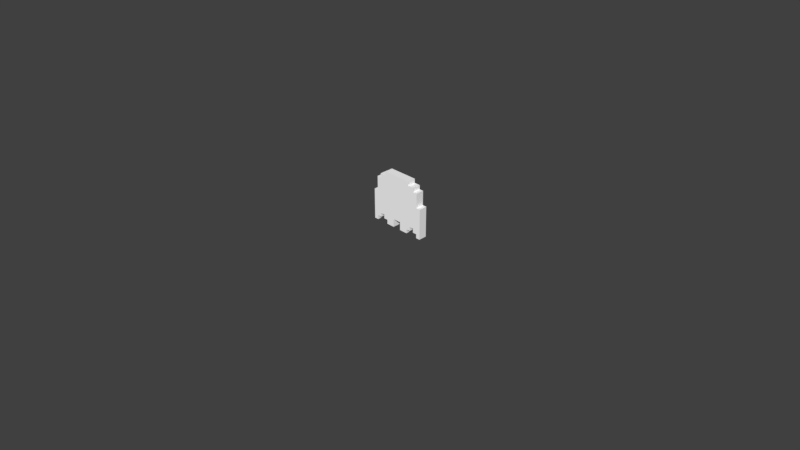 # Source: ghost_green.blend  (saved by Blender 2.79.0; exported with 4.5.12 LTS)
import bpy
from mathutils import Matrix  # noqa: F401  (used for matrix-valued properties, if any)

bpy.ops.wm.read_factory_settings(use_empty=True)
scene = bpy.context.scene
scene.name = 'Scene'

# ---- collections
col_collection_1 = bpy.data.collections.new('Collection 1'); scene.collection.children.link(col_collection_1)

# ---- materials (node trees are filled in below, after node groups)
mat_palette_002 = bpy.data.materials.new('palette.002')
mat_palette_002.alpha_threshold = 0.0
mat_palette_002.use_transparent_shadow = False
mat_palette_002.diffuse_color = (1.0, 1.0, 1.0, 1.0)
mat_palette_002.specular_color = (0.0, 0.0, 0.0)
mat_palette_002.roughness = 0.5
mat_palette_002.specular_intensity = 1.0

# ---- material node trees

# ---- world
world_world = bpy.data.worlds.new('World'); scene.world = world_world
world_world.color = (0.05088, 0.05088, 0.05088)
world_world.use_sun_shadow = False
world_world.sun_shadow_jitter_overblur = 0.0
world_world.cycles.sampling_method = 'MANUAL'

# ---- cameras
cam_camera = bpy.data.cameras.new('Camera')
cam_camera.clip_end = 100.0
cam_camera.lens = 35.0
cam_camera.sensor_width = 32.0
cam_camera.sensor_height = 18.0
cam_camera.ortho_scale = 7.314
cam_camera.dof.focus_distance = 0.0
cam_camera.dof.aperture_fstop = 128.0

# ---- meshes
me_ghost_green = bpy.data.meshes.new('ghost green')
me_ghost_green.from_pydata([(-0.35, 0.45, 0.05), (-0.35, 0.075, -0.05), (-0.35, 0.075, 0.05), (-0.35, 0.45, -0.05), (-0.3, 0.625, 0.05), (-0.3, 0.45, -0.05), (-0.3, 0.45, 0.05), (-0.3, 0.625, -0.05), (-0.25, 0.675, 0.05), (-0.25, 0.625, -0.05), (-0.25, 0.625, 0.05), (-0.25, 0.675, -0.05), (-0.2, 0.175, 0.05), (-0.2, 0.125, -0.05), (-0.2, 0.125, 0.05), (-0.2, 0.175, -0.05), (-0.175, 0.725, 0.05), (-0.175, 0.675, -0.05), (-0.175, 0.675, 0.05), (-0.175, 0.725, -0.05), (-0.15, 0.125, 0.05), (-0.15, 0.075, -0.05), (-0.15, 0.075, 0.05), (-0.15, 0.125, -0.05), (0.05, 0.175, 0.05), (0.05, 0.075, -0.05), (0.05, 0.075, 0.05), (0.05, 0.175, -0.05), (0.25, 0.175, 0.05), (0.25, 0.125, -0.05), (0.25, 0.125, 0.05), (0.25, 0.175, -0.05), (0.3, 0.125, 0.05), (0.3, 0.075, -0.05), (0.3, 0.075, 0.05), (0.3, 0.125, -0.05), (-0.3, 0.075, 0.05), (-0.3, 0.075, -0.05), (-0.3, 0.125, 0.05), (-0.3, 0.125, -0.05), (-0.25, 0.125, 0.05), (-0.25, 0.125, -0.05), (-0.25, 0.175, 0.05), (-0.25, 0.175, -0.05), (-0.05, 0.075, 0.05), (-0.05, 0.075, -0.05), (-0.05, 0.175, 0.05), (-0.05, 0.175, -0.05), (0.15, 0.075, 0.05), (0.15, 0.075, -0.05), (0.15, 0.125, 0.05), (0.15, 0.125, -0.05), (0.175, 0.675, 0.05), (0.175, 0.675, -0.05), (0.175, 0.725, 0.05), (0.175, 0.725, -0.05), (0.2, 0.125, 0.05), (0.2, 0.125, -0.05), (0.2, 0.175, 0.05), (0.2, 0.175, -0.05), (0.25, 0.625, 0.05), (0.25, 0.625, -0.05), (0.25, 0.675, 0.05), (0.25, 0.675, -0.05), (0.3, 0.45, 0.05), (0.3, 0.45, -0.05), (0.3, 0.625, 0.05), (0.3, 0.625, -0.05), (0.35, 0.075, 0.05), (0.35, 0.075, -0.05), (0.35, 0.45, 0.05), (0.35, 0.45, -0.05), (-0.3, 0.075, 0.05), (-0.35, 0.45, 0.05), (-0.35, 0.075, 0.05), (-0.3, 0.125, 0.05), (-0.3, 0.45, 0.05), (-0.25, 0.125, 0.05), (-0.3, 0.625, 0.05), (-0.25, 0.175, 0.05), (-0.25, 0.625, 0.05), (-0.225, 0.425, 0.05), (-0.25, 0.675, 0.05), (-0.225, 0.5, 0.05), (-0.225, 0.575, 0.05), (-0.2, 0.175, 0.05), (-0.2, 0.4, 0.05), (-0.2, 0.425, 0.05), (-0.2, 0.575, 0.05), (-0.2, 0.6, 0.05), (-0.175, 0.425, 0.05), (-0.175, 0.5, 0.05), (-0.175, 0.675, 0.05), (-0.15, 0.125, 0.05), (-0.2, 0.125, 0.05), (-0.1, 0.4, 0.05), (-0.15, 0.075, 0.05), (-0.1, 0.425, 0.05), (-0.1, 0.575, 0.05), (-0.1, 0.6, 0.05), (-0.175, 0.725, 0.05), (-0.075, 0.425, 0.05), (-0.075, 0.575, 0.05), (-0.05, 0.075, 0.05), (-0.05, 0.175, 0.05), (0.0, 0.425, 0.05), (0.0, 0.5, 0.05), (0.0, 0.575, 0.05), (0.025, 0.4, 0.05), (0.025, 0.425, 0.05), (0.025, 0.575, 0.05), (0.025, 0.6, 0.05), (0.05, 0.175, 0.05), (0.05, 0.425, 0.05), (0.05, 0.5, 0.05), (0.125, 0.4, 0.05), (0.05, 0.075, 0.05), (0.125, 0.425, 0.05), (0.125, 0.575, 0.05), (0.125, 0.6, 0.05), (0.15, 0.075, 0.05), (0.15, 0.125, 0.05), (0.15, 0.425, 0.05), (0.15, 0.575, 0.05), (0.175, 0.675, 0.05), (0.175, 0.725, 0.05), (0.2, 0.125, 0.05), (0.2, 0.175, 0.05), (0.25, 0.175, 0.05), (0.25, 0.625, 0.05), (0.25, 0.675, 0.05), (0.3, 0.125, 0.05), (0.25, 0.125, 0.05), (0.3, 0.45, 0.05), (0.3, 0.625, 0.05), (0.35, 0.075, 0.05), (0.3, 0.075, 0.05), (0.35, 0.45, 0.05), (-0.35, 0.075, -0.05), (-0.35, 0.45, -0.05), (-0.3, 0.075, -0.05), (-0.3, 0.125, -0.05), (-0.3, 0.45, -0.05), (-0.3, 0.625, -0.05), (-0.25, 0.125, -0.05), (-0.25, 0.175, -0.05), (-0.25, 0.625, -0.05), (-0.25, 0.675, -0.05), (-0.2, 0.175, -0.05), (-0.175, 0.675, -0.05), (-0.2, 0.125, -0.05), (-0.15, 0.125, -0.05), (-0.175, 0.725, -0.05), (-0.15, 0.075, -0.05), (-0.05, 0.075, -0.05), (-0.05, 0.175, -0.05), (0.05, 0.175, -0.05), (0.05, 0.075, -0.05), (0.15, 0.075, -0.05), (0.15, 0.125, -0.05), (0.175, 0.675, -0.05), (0.175, 0.725, -0.05), (0.2, 0.125, -0.05), (0.2, 0.175, -0.05), (0.25, 0.175, -0.05), (0.25, 0.625, -0.05), (0.25, 0.675, -0.05), (0.25, 0.125, -0.05), (0.3, 0.125, -0.05), (0.3, 0.45, -0.05), (0.3, 0.625, -0.05), (0.3, 0.075, -0.05), (0.35, 0.075, -0.05), (0.35, 0.45, -0.05), (-0.35, 0.075, -0.05), (-0.3, 0.075, 0.05), (-0.35, 0.075, 0.05), (-0.3, 0.075, -0.05), (-0.15, 0.075, -0.05), (-0.05, 0.075, 0.05), (-0.15, 0.075, 0.05), (-0.05, 0.075, -0.05), (0.05, 0.075, -0.05), (0.15, 0.075, 0.05), (0.05, 0.075, 0.05), (0.15, 0.075, -0.05), (0.3, 0.075, -0.05), (0.35, 0.075, 0.05), (0.3, 0.075, 0.05), (0.35, 0.075, -0.05), (-0.3, 0.125, -0.05), (-0.25, 0.125, 0.05), (-0.3, 0.125, 0.05), (-0.25, 0.125, -0.05), (-0.2, 0.125, -0.05), (-0.15, 0.125, 0.05), (-0.2, 0.125, 0.05), (-0.15, 0.125, -0.05), (0.15, 0.125, -0.05), (0.2, 0.125, 0.05), (0.15, 0.125, 0.05), (0.2, 0.125, -0.05), (0.25, 0.125, -0.05), (0.3, 0.125, 0.05), (0.25, 0.125, 0.05), (0.3, 0.125, -0.05), (-0.25, 0.175, -0.05), (-0.2, 0.175, 0.05), (-0.25, 0.175, 0.05), (-0.2, 0.175, -0.05), (-0.05, 0.175, -0.05), (0.05, 0.175, 0.05), (-0.05, 0.175, 0.05), (0.05, 0.175, -0.05), (0.2, 0.175, -0.05), (0.25, 0.175, 0.05), (0.2, 0.175, 0.05), (0.25, 0.175, -0.05), (-0.35, 0.45, 0.05), (-0.3, 0.45, 0.05), (-0.35, 0.45, -0.05), (-0.3, 0.45, -0.05), (0.3, 0.45, 0.05), (0.35, 0.45, 0.05), (0.3, 0.45, -0.05), (0.35, 0.45, -0.05), (-0.3, 0.625, 0.05), (-0.25, 0.625, 0.05), (-0.3, 0.625, -0.05), (-0.25, 0.625, -0.05), (0.25, 0.625, 0.05), (0.3, 0.625, 0.05), (0.25, 0.625, -0.05), (0.3, 0.625, -0.05), (-0.25, 0.675, 0.05), (-0.175, 0.675, 0.05), (-0.25, 0.675, -0.05), (-0.175, 0.675, -0.05), (0.175, 0.675, 0.05), (0.25, 0.675, 0.05), (0.175, 0.675, -0.05), (0.25, 0.675, -0.05), (-0.175, 0.725, 0.05), (0.175, 0.725, 0.05), (-0.175, 0.725, -0.05), (0.175, 0.725, -0.05)], [], [(0, 1, 2), (3, 1, 0), (4, 5, 6), (7, 5, 4), (8, 9, 10), (11, 9, 8), (12, 13, 14), (15, 13, 12), (16, 17, 18), (19, 17, 16), (20, 21, 22), (23, 21, 20), (24, 25, 26), (27, 25, 24), (28, 29, 30), (31, 29, 28), (32, 33, 34), (35, 33, 32), (36, 37, 38), (38, 37, 39), (40, 41, 42), (42, 41, 43), (44, 45, 46), (46, 45, 47), (48, 49, 50), (50, 49, 51), (52, 53, 54), (54, 53, 55), (56, 57, 58), (58, 57, 59), (60, 61, 62), (62, 61, 63), (64, 65, 66), (66, 65, 67), (68, 69, 70), (70, 69, 71), (72, 73, 74), (75, 73, 72), (76, 73, 75), (77, 78, 76), (77, 76, 75), (79, 78, 77), (80, 78, 79), (81, 82, 80), (81, 80, 79), (83, 82, 81), (84, 82, 83), (85, 81, 79), (86, 81, 85), (87, 83, 81), (87, 81, 86), (88, 82, 84), (88, 84, 83), (89, 82, 88), (90, 83, 87), (90, 87, 86), (91, 89, 88), (91, 83, 90), (91, 88, 83), (92, 82, 89), (93, 86, 85), (93, 85, 94), (95, 90, 86), (95, 93, 96), (95, 86, 93), (95, 91, 90), (97, 91, 95), (98, 89, 91), (98, 91, 97), (99, 100, 92), (99, 89, 98), (99, 92, 89), (101, 97, 95), (101, 98, 97), (102, 99, 98), (102, 98, 101), (103, 101, 95), (103, 95, 96), (103, 102, 101), (104, 102, 103), (105, 102, 104), (106, 102, 105), (107, 99, 102), (107, 102, 106), (108, 105, 104), (109, 106, 105), (109, 105, 108), (110, 99, 107), (110, 107, 106), (111, 100, 99), (111, 99, 110), (112, 108, 104), (113, 106, 109), (113, 109, 108), (114, 110, 106), (114, 106, 113), (114, 111, 110), (115, 113, 108), (115, 112, 116), (115, 114, 113), (115, 108, 112), (117, 114, 115), (118, 111, 114), (118, 114, 117), (119, 100, 111), (119, 111, 118), (120, 117, 115), (120, 115, 116), (121, 117, 120), (122, 118, 117), (122, 117, 121), (123, 119, 118), (123, 118, 122), (124, 100, 119), (124, 119, 123), (124, 123, 122), (124, 122, 121), (125, 100, 124), (126, 124, 121), (127, 124, 126), (128, 124, 127), (129, 124, 128), (130, 124, 129), (131, 128, 132), (131, 129, 128), (133, 129, 131), (134, 129, 133), (135, 131, 136), (135, 133, 131), (137, 133, 135), (138, 139, 140), (140, 139, 141), (141, 139, 142), (142, 143, 144), (141, 142, 144), (144, 143, 145), (145, 143, 146), (146, 147, 148), (145, 146, 148), (148, 147, 149), (150, 148, 149), (150, 149, 151), (149, 152, 151), (153, 151, 154), (151, 152, 155), (154, 151, 155), (155, 152, 156), (157, 156, 158), (158, 156, 159), (156, 152, 160), (159, 156, 160), (160, 152, 161), (159, 160, 162), (162, 160, 163), (163, 160, 164), (164, 160, 165), (165, 160, 166), (167, 164, 168), (164, 165, 168), (168, 165, 169), (169, 165, 170), (171, 168, 172), (168, 169, 172), (172, 169, 173), (174, 175, 176), (177, 175, 174), (178, 179, 180), (181, 179, 178), (182, 183, 184), (185, 183, 182), (186, 187, 188), (189, 187, 186), (190, 191, 192), (193, 191, 190), (194, 195, 196), (197, 195, 194), (198, 199, 200), (201, 199, 198), (202, 203, 204), (205, 203, 202), (206, 207, 208), (209, 207, 206), (210, 211, 212), (213, 211, 210), (214, 215, 216), (217, 215, 214), (218, 219, 220), (220, 219, 221), (222, 223, 224), (224, 223, 225), (226, 227, 228), (228, 227, 229), (230, 231, 232), (232, 231, 233), (234, 235, 236), (236, 235, 237), (238, 239, 240), (240, 239, 241), (242, 243, 244), (244, 243, 245)])
me_ghost_green.polygons.foreach_set('use_smooth', [True] * 200)
_uv = me_ghost_green.uv_layers.new(name='UVMap')
_uv.uv.foreach_set('vector', [0.7168, 0.5, 0.7168, 0.5, 0.7168, 0.5, 0.7168, 0.5, 0.7168, 0.5, 0.7168, 0.5, 0.7168, 0.5, 0.7168, 0.5, 0.7168, 0.5, 0.7168, 0.5, 0.7168, 0.5, 0.7168, 0.5, 0.7168, 0.5, 0.7168, 0.5, 0.7168, 0.5, 0.7168, 0.5, 0.7168, 0.5, 0.7168, 0.5, 0.7168, 0.5, 0.7168, 0.5, 0.7168, 0.5, 0.7168, 0.5, 0.7168, 0.5, 0.7168, 0.5, 0.7168, 0.5, 0.7168, 0.5, 0.7168, 0.5, 0.7168, 0.5, 0.7168, 0.5, 0.7168, 0.5, 0.7168, 0.5, 0.7168, 0.5, 0.7168, 0.5, 0.7168, 0.5, 0.7168, 0.5, 0.7168, 0.5, 0.7168, 0.5, 0.7168, 0.5, 0.7168, 0.5, 0.7168, 0.5, 0.7168, 0.5, 0.7168, 0.5, 0.7168, 0.5, 0.7168, 0.5, 0.7168, 0.5, 0.7168, 0.5, 0.7168, 0.5, 0.7168, 0.5, 0.7168, 0.5, 0.7168, 0.5, 0.7168, 0.5, 0.7168, 0.5, 0.7168, 0.5, 0.7168, 0.5, 0.7168, 0.5, 0.7168, 0.5, 0.7168, 0.5, 0.7168, 0.5, 0.7168, 0.5, 0.7168, 0.5, 0.7168, 0.5, 0.7168, 0.5, 0.7168, 0.5, 0.7168, 0.5, 0.7168, 0.5, 0.7168, 0.5, 0.7168, 0.5, 0.7168, 0.5, 0.7168, 0.5, 0.7168, 0.5, 0.7168, 0.5, 0.7168, 0.5, 0.7168, 0.5, 0.7168, 0.5, 0.7168, 0.5, 0.7168, 0.5, 0.7168, 0.5, 0.7168, 0.5, 0.7168, 0.5, 0.7168, 0.5, 0.7168, 0.5, 0.7168, 0.5, 0.7168, 0.5, 0.7168, 0.5, 0.7168, 0.5, 0.7168, 0.5, 0.7168, 0.5, 0.7168, 0.5, 0.7168, 0.5, 0.7168, 0.5, 0.7168, 0.5, 0.7168, 0.5, 0.7168, 0.5, 0.7168, 0.5, 0.7168, 0.5, 0.7168, 0.5, 0.7168, 0.5, 0.7168, 0.5, 0.7168, 0.5, 0.7168, 0.5, 0.7168, 0.5, 0.7168, 0.5, 0.7168, 0.5, 0.7168, 0.5, 0.7168, 0.5, 0.7168, 0.5, 0.7168, 0.5, 0.7168, 0.5, 0.7168, 0.5, 0.7168, 0.5, 0.7168, 0.5, 0.7168, 0.5, 0.7168, 0.5, 0.7168, 0.5, 0.7168, 0.5, 0.7168, 0.5, 0.7168, 0.5, 0.7168, 0.5, 0.7168, 0.5, 0.7168, 0.5, 0.7168, 0.5, 0.7168, 0.5, 0.7168, 0.5, 0.7168, 0.5, 0.7168, 0.5, 0.7168, 0.5, 0.7168, 0.5, 0.7168, 0.5, 0.7168, 0.5, 0.7168, 0.5, 0.7168, 0.5, 0.7168, 0.5, 0.7168, 0.5, 0.7168, 0.5, 0.7168, 0.5, 0.7168, 0.5, 0.7168, 0.5, 0.7168, 0.5, 0.7168, 0.5, 0.7168, 0.5, 0.7168, 0.5, 0.7168, 0.5, 0.7168, 0.5, 0.7168, 0.5, 0.7168, 0.5, 0.7168, 0.5, 0.7168, 0.5, 0.834, 0.5, 0.834, 0.5, 0.834, 0.5, 0.7168, 0.5, 0.7168, 0.5, 0.7168, 0.5, 0.7168, 0.5, 0.7168, 0.5, 0.7168, 0.5, 0.959, 0.5, 0.959, 0.5, 0.959, 0.5, 0.7168, 0.5, 0.7168, 0.5, 0.7168, 0.5, 0.834, 0.5, 0.834, 0.5, 0.834, 0.5, 0.959, 0.5, 0.959, 0.5, 0.959, 0.5, 0.959, 0.5, 0.959, 0.5, 0.959, 0.5, 0.834, 0.5, 0.834, 0.5, 0.834, 0.5, 0.959, 0.5, 0.959, 0.5, 0.959, 0.5, 0.7168, 0.5, 0.7168, 0.5, 0.7168, 0.5, 0.7168, 0.5, 0.7168, 0.5, 0.7168, 0.5, 0.7168, 0.5, 0.7168, 0.5, 0.7168, 0.5, 0.959, 0.5, 0.959, 0.5, 0.959, 0.5, 0.7168, 0.5, 0.7168, 0.5, 0.7168, 0.5, 0.7168, 0.5, 0.7168, 0.5, 0.7168, 0.5, 0.959, 0.5, 0.959, 0.5, 0.959, 0.5, 0.959, 0.5, 0.959, 0.5, 0.959, 0.5, 0.959, 0.5, 0.959, 0.5, 0.959, 0.5, 0.959, 0.5, 0.959, 0.5, 0.959, 0.5, 0.7168, 0.5, 0.7168, 0.5, 0.7168, 0.5, 0.959, 0.5, 0.959, 0.5, 0.959, 0.5, 0.7168, 0.5, 0.7168, 0.5, 0.7168, 0.5, 0.7168, 0.5, 0.7168, 0.5, 0.7168, 0.5, 0.959, 0.5, 0.959, 0.5, 0.959, 0.5, 0.7168, 0.5, 0.7168, 0.5, 0.7168, 0.5, 0.959, 0.5, 0.959, 0.5, 0.959, 0.5, 0.7168, 0.5, 0.7168, 0.5, 0.7168, 0.5, 0.7168, 0.5, 0.7168, 0.5, 0.7168, 0.5, 0.7168, 0.5, 0.7168, 0.5, 0.7168, 0.5, 0.7168, 0.5, 0.7168, 0.5, 0.7168, 0.5, 0.7168, 0.5, 0.7168, 0.5, 0.7168, 0.5, 0.7168, 0.5, 0.7168, 0.5, 0.7168, 0.5, 0.7168, 0.5, 0.7168, 0.5, 0.7168, 0.5, 0.7168, 0.5, 0.7168, 0.5, 0.7168, 0.5, 0.7168, 0.5, 0.7168, 0.5, 0.7168, 0.5, 0.834, 0.5, 0.834, 0.5, 0.834, 0.5, 0.7168, 0.5, 0.7168, 0.5, 0.7168, 0.5, 0.7168, 0.5, 0.7168, 0.5, 0.7168, 0.5, 0.959, 0.5, 0.959, 0.5, 0.959, 0.5, 0.7168, 0.5, 0.7168, 0.5, 0.7168, 0.5, 0.7168, 0.5, 0.7168, 0.5, 0.7168, 0.5, 0.7168, 0.5, 0.7168, 0.5, 0.7168, 0.5, 0.834, 0.5, 0.834, 0.5, 0.834, 0.5, 0.959, 0.5, 0.959, 0.5, 0.959, 0.5, 0.959, 0.5, 0.959, 0.5, 0.959, 0.5, 0.834, 0.5, 0.834, 0.5, 0.834, 0.5, 0.959, 0.5, 0.959, 0.5, 0.959, 0.5, 0.959, 0.5, 0.959, 0.5, 0.959, 0.5, 0.7168, 0.5, 0.7168, 0.5, 0.7168, 0.5, 0.959, 0.5, 0.959, 0.5, 0.959, 0.5, 0.7168, 0.5, 0.7168, 0.5, 0.7168, 0.5, 0.959, 0.5, 0.959, 0.5, 0.959, 0.5, 0.959, 0.5, 0.959, 0.5, 0.959, 0.5, 0.959, 0.5, 0.959, 0.5, 0.959, 0.5, 0.7168, 0.5, 0.7168, 0.5, 0.7168, 0.5, 0.959, 0.5, 0.959, 0.5, 0.959, 0.5, 0.7168, 0.5, 0.7168, 0.5, 0.7168, 0.5, 0.7168, 0.5, 0.7168, 0.5, 0.7168, 0.5, 0.7168, 0.5, 0.7168, 0.5, 0.7168, 0.5, 0.959, 0.5, 0.959, 0.5, 0.959, 0.5, 0.7168, 0.5, 0.7168, 0.5, 0.7168, 0.5, 0.7168, 0.5, 0.7168, 0.5, 0.7168, 0.5, 0.959, 0.5, 0.959, 0.5, 0.959, 0.5, 0.7168, 0.5, 0.7168, 0.5, 0.7168, 0.5, 0.7168, 0.5, 0.7168, 0.5, 0.7168, 0.5, 0.7168, 0.5, 0.7168, 0.5, 0.7168, 0.5, 0.7168, 0.5, 0.7168, 0.5, 0.7168, 0.5, 0.7168, 0.5, 0.7168, 0.5, 0.7168, 0.5, 0.7168, 0.5, 0.7168, 0.5, 0.7168, 0.5, 0.7168, 0.5, 0.7168, 0.5, 0.7168, 0.5, 0.7168, 0.5, 0.7168, 0.5, 0.7168, 0.5, 0.7168, 0.5, 0.7168, 0.5, 0.7168, 0.5, 0.7168, 0.5, 0.7168, 0.5, 0.7168, 0.5, 0.7168, 0.5, 0.7168, 0.5, 0.7168, 0.5, 0.7168, 0.5, 0.7168, 0.5, 0.7168, 0.5, 0.7168, 0.5, 0.7168, 0.5, 0.7168, 0.5, 0.7168, 0.5, 0.7168, 0.5, 0.7168, 0.5, 0.7168, 0.5, 0.7168, 0.5, 0.7168, 0.5, 0.7168, 0.5, 0.7168, 0.5, 0.7168, 0.5, 0.7168, 0.5, 0.7168, 0.5, 0.7168, 0.5, 0.7168, 0.5, 0.7168, 0.5, 0.7168, 0.5, 0.7168, 0.5, 0.7168, 0.5, 0.7168, 0.5, 0.7168, 0.5, 0.7168, 0.5, 0.7168, 0.5, 0.7168, 0.5, 0.7168, 0.5, 0.7168, 0.5, 0.7168, 0.5, 0.7168, 0.5, 0.7168, 0.5, 0.7168, 0.5, 0.7168, 0.5, 0.7168, 0.5, 0.7168, 0.5, 0.7168, 0.5, 0.7168, 0.5, 0.7168, 0.5, 0.7168, 0.5, 0.7168, 0.5, 0.7168, 0.5, 0.7168, 0.5, 0.7168, 0.5, 0.7168, 0.5, 0.7168, 0.5, 0.7168, 0.5, 0.7168, 0.5, 0.7168, 0.5, 0.7168, 0.5, 0.7168, 0.5, 0.7168, 0.5, 0.7168, 0.5, 0.7168, 0.5, 0.7168, 0.5, 0.7168, 0.5, 0.7168, 0.5, 0.7168, 0.5, 0.7168, 0.5, 0.7168, 0.5, 0.7168, 0.5, 0.7168, 0.5, 0.7168, 0.5, 0.7168, 0.5, 0.7168, 0.5, 0.7168, 0.5, 0.7168, 0.5, 0.7168, 0.5, 0.7168, 0.5, 0.7168, 0.5, 0.7168, 0.5, 0.7168, 0.5, 0.7168, 0.5, 0.7168, 0.5, 0.7168, 0.5, 0.7168, 0.5, 0.7168, 0.5, 0.7168, 0.5, 0.7168, 0.5, 0.7168, 0.5, 0.7168, 0.5, 0.7168, 0.5, 0.7168, 0.5, 0.7168, 0.5, 0.7168, 0.5, 0.7168, 0.5, 0.7168, 0.5, 0.7168, 0.5, 0.7168, 0.5, 0.7168, 0.5, 0.7168, 0.5, 0.7168, 0.5, 0.7168, 0.5, 0.7168, 0.5, 0.7168, 0.5, 0.7168, 0.5, 0.7168, 0.5, 0.7168, 0.5, 0.7168, 0.5, 0.7168, 0.5, 0.7168, 0.5, 0.7168, 0.5, 0.7168, 0.5, 0.7168, 0.5, 0.7168, 0.5, 0.7168, 0.5, 0.7168, 0.5, 0.7168, 0.5, 0.7168, 0.5, 0.7168, 0.5, 0.7168, 0.5, 0.7168, 0.5, 0.7168, 0.5, 0.7168, 0.5, 0.7168, 0.5, 0.7168, 0.5, 0.7168, 0.5, 0.7168, 0.5, 0.7168, 0.5, 0.7168, 0.5, 0.7168, 0.5, 0.7168, 0.5, 0.7168, 0.5, 0.7168, 0.5, 0.7168, 0.5, 0.7168, 0.5, 0.7168, 0.5, 0.7168, 0.5, 0.7168, 0.5, 0.7168, 0.5, 0.7168, 0.5, 0.7168, 0.5, 0.7168, 0.5, 0.7168, 0.5, 0.7168, 0.5, 0.7168, 0.5, 0.7168, 0.5, 0.7168, 0.5, 0.7168, 0.5, 0.7168, 0.5, 0.7168, 0.5, 0.7168, 0.5, 0.7168, 0.5, 0.7168, 0.5, 0.7168, 0.5, 0.7168, 0.5, 0.7168, 0.5, 0.7168, 0.5, 0.7168, 0.5, 0.7168, 0.5, 0.7168, 0.5, 0.7168, 0.5, 0.7168, 0.5, 0.7168, 0.5, 0.7168, 0.5, 0.7168, 0.5, 0.7168, 0.5, 0.7168, 0.5, 0.7168, 0.5, 0.7168, 0.5, 0.7168, 0.5, 0.7168, 0.5, 0.7168, 0.5, 0.7168, 0.5, 0.7168, 0.5, 0.7168, 0.5, 0.7168, 0.5, 0.7168, 0.5, 0.7168, 0.5, 0.7168, 0.5, 0.7168, 0.5, 0.7168, 0.5, 0.7168, 0.5, 0.7168, 0.5, 0.7168, 0.5, 0.7168, 0.5, 0.7168, 0.5, 0.7168, 0.5, 0.7168, 0.5, 0.7168, 0.5, 0.7168, 0.5, 0.7168, 0.5, 0.7168, 0.5, 0.7168, 0.5, 0.7168, 0.5, 0.7168, 0.5, 0.7168, 0.5, 0.7168, 0.5, 0.7168, 0.5, 0.7168, 0.5, 0.7168, 0.5, 0.7168, 0.5, 0.7168, 0.5, 0.7168, 0.5, 0.7168, 0.5, 0.7168, 0.5, 0.7168, 0.5, 0.7168, 0.5, 0.7168, 0.5, 0.7168, 0.5, 0.7168, 0.5, 0.7168, 0.5, 0.7168, 0.5, 0.7168, 0.5, 0.7168, 0.5, 0.7168, 0.5, 0.7168, 0.5, 0.7168, 0.5, 0.7168, 0.5, 0.7168, 0.5, 0.7168, 0.5, 0.7168, 0.5, 0.7168, 0.5, 0.7168, 0.5, 0.7168, 0.5, 0.7168, 0.5, 0.7168, 0.5, 0.7168, 0.5, 0.7168, 0.5, 0.7168, 0.5, 0.7168, 0.5, 0.7168, 0.5, 0.7168, 0.5, 0.7168, 0.5, 0.7168, 0.5, 0.7168, 0.5, 0.7168, 0.5])
me_ghost_green.materials.append(mat_palette_002)
me_ghost_green.use_remesh_preserve_volume = False
me_ghost_green.use_remesh_preserve_attributes = False
me_ghost_green.use_mirror_vertex_groups = False
me_ghost_green.update()
me_ghost_green.normals_split_custom_set([tuple(v) for v in zip(*[iter([-1.0, 0.0, 0.0, -1.0, 0.0, 0.0, -1.0, 0.0, 0.0, -1.0, 0.0, 0.0, -1.0, 0.0, 0.0, -1.0, 0.0, 0.0, -1.0, 0.0, 0.0, -1.0, 0.0, 0.0, -1.0, 0.0, 0.0, -1.0, 0.0, 0.0, -1.0, 0.0, 0.0, -1.0, 0.0, 0.0, -1.0, 0.0, 0.0, -1.0, 0.0, 0.0, -1.0, 0.0, 0.0, -1.0, 0.0, 0.0, -1.0, 0.0, 0.0, -1.0, 0.0, 0.0, -1.0, 0.0, 0.0, -1.0, 0.0, 0.0, -1.0, 0.0, 0.0, -1.0, 0.0, 0.0, -1.0, 0.0, 0.0, -1.0, 0.0, 0.0, -1.0, 0.0, 0.0, -1.0, 0.0, 0.0, -1.0, 0.0, 0.0, -1.0, 0.0, 0.0, -1.0, 0.0, 0.0, -1.0, 0.0, 0.0, -1.0, 0.0, 0.0, -1.0, 0.0, 0.0, -1.0, 0.0, 0.0, -1.0, 0.0, 0.0, -1.0, 0.0, 0.0, -1.0, 0.0, 0.0, -1.0, 0.0, 0.0, -1.0, 0.0, 0.0, -1.0, 0.0, 0.0, -1.0, 0.0, 0.0, -1.0, 0.0, 0.0, -1.0, 0.0, 0.0, -1.0, 0.0, 0.0, -1.0, 0.0, 0.0, -1.0, 0.0, 0.0, -1.0, 0.0, 0.0, -1.0, 0.0, 0.0, -1.0, 0.0, 0.0, -1.0, 0.0, 0.0, -1.0, 0.0, 0.0, -1.0, 0.0, 0.0, -1.0, 0.0, 0.0, -1.0, 0.0, 0.0, -1.0, 0.0, 0.0, 1.0, 0.0, 0.0, 1.0, 0.0, 0.0, 1.0, 0.0, 0.0, 1.0, 0.0, 0.0, 1.0, 0.0, 0.0, 1.0, 0.0, 0.0, 1.0, 0.0, 0.0, 1.0, 0.0, 0.0, 1.0, 0.0, 0.0, 1.0, 0.0, 0.0, 1.0, 0.0, 0.0, 1.0, 0.0, 0.0, 1.0, 0.0, 0.0, 1.0, 0.0, 0.0, 1.0, 0.0, 0.0, 1.0, 0.0, 0.0, 1.0, 0.0, 0.0, 1.0, 0.0, 0.0, 1.0, 0.0, 0.0, 1.0, 0.0, 0.0, 1.0, 0.0, 0.0, 1.0, 0.0, 0.0, 1.0, 0.0, 0.0, 1.0, 0.0, 0.0, 1.0, 0.0, 0.0, 1.0, 0.0, 0.0, 1.0, 0.0, 0.0, 1.0, 0.0, 0.0, 1.0, 0.0, 0.0, 1.0, 0.0, 0.0, 1.0, 0.0, 0.0, 1.0, 0.0, 0.0, 1.0, 0.0, 0.0, 1.0, 0.0, 0.0, 1.0, 0.0, 0.0, 1.0, 0.0, 0.0, 1.0, 0.0, 0.0, 1.0, 0.0, 0.0, 1.0, 0.0, 0.0, 1.0, 0.0, 0.0, 1.0, 0.0, 0.0, 1.0, 0.0, 0.0, 1.0, 0.0, 0.0, 1.0, 0.0, 0.0, 1.0, 0.0, 0.0, 1.0, 0.0, 0.0, 1.0, 0.0, 0.0, 1.0, 0.0, 0.0, 1.0, 0.0, 0.0, 1.0, 0.0, 0.0, 1.0, 0.0, 0.0, 1.0, 0.0, 0.0, 1.0, 0.0, 0.0, 1.0, 0.0, 0.0, 1.257e-07, 0.0, 1.0, 1.906e-08, 0.0, 1.0, 0.0, 0.0, 1.0, 9.452e-07, 0.0, 1.0, 1.906e-08, 0.0, 1.0, 1.257e-07, 0.0, 1.0, 1.35e-07, 0.0, 1.0, 1.906e-08, 0.0, 1.0, 9.452e-07, 0.0, 1.0, -8.735e-08, 0.0, 1.0, 3.077e-09, 0.0, 1.0, 1.35e-07, 0.0, 1.0, -8.735e-08, 0.0, 1.0, 1.35e-07, 0.0, 1.0, 9.452e-07, 0.0, 1.0, -9.514e-07, 0.0, 1.0, 3.077e-09, 0.0, 1.0, -8.735e-08, 0.0, 1.0, 2.473e-07, 0.0, 1.0, 3.077e-09, 0.0, 1.0, -9.514e-07, 0.0, 1.0, 1.552e-07, 0.0, 1.0, 8.261e-08, 0.0, 1.0, 2.473e-07, 0.0, 1.0, 1.552e-07, 0.0, 1.0, 2.473e-07, 0.0, 1.0, -9.514e-07, 0.0, 1.0, 0.0, 0.0, 1.0, 8.261e-08, 0.0, 1.0, 1.552e-07, 0.0, 1.0, 0.0, 0.0, 1.0, 8.261e-08, 0.0, 1.0, 0.0, 0.0, 1.0, 0.0, 0.0, 1.0, 1.552e-07, 0.0, 1.0, -9.514e-07, 0.0, 1.0, 0.0, 0.0, 1.0, 1.552e-07, 0.0, 1.0, 0.0, 0.0, 1.0, 0.0, 0.0, 1.0, 0.0, 0.0, 1.0, 1.552e-07, 0.0, 1.0, 0.0, 0.0, 1.0, 1.552e-07, 0.0, 1.0, 0.0, 0.0, 1.0, -2.794e-07, 0.0, 1.0, 8.261e-08, 0.0, 1.0, 0.0, 0.0, 1.0, -2.794e-07, 0.0, 1.0, 0.0, 0.0, 1.0, 0.0, 0.0, 1.0, 2.738e-07, 0.0, 1.0, 8.261e-08, 0.0, 1.0, -2.794e-07, 0.0, 1.0, -2.494e-08, 0.0, 1.0, 0.0, 0.0, 1.0, 0.0, 0.0, 1.0, -2.494e-08, 0.0, 1.0, 0.0, 0.0, 1.0, 0.0, 0.0, 1.0, -1.758e-08, 0.0, 1.0, 2.738e-07, 0.0, 1.0, -2.794e-07, 0.0, 1.0, -1.758e-08, 0.0, 1.0, 0.0, 0.0, 1.0, -2.494e-08, 0.0, 1.0, -1.758e-08, 0.0, 1.0, -2.794e-07, 0.0, 1.0, 0.0, 0.0, 1.0, 0.0, 0.0, 1.0, 8.261e-08, 0.0, 1.0, 2.738e-07, 0.0, 1.0, -2.341e-07, 0.0, 1.0, 0.0, 0.0, 1.0, 0.0, 0.0, 1.0, -2.341e-07, 0.0, 1.0, 0.0, 0.0, 1.0, 0.0, 0.0, 1.0, -3.572e-08, 0.0, 1.0, -2.494e-08, 0.0, 1.0, 0.0, 0.0, 1.0, -3.572e-08, 0.0, 1.0, -2.341e-07, 0.0, 1.0, -3.619e-08, 0.0, 1.0, -3.572e-08, 0.0, 1.0, 0.0, 0.0, 1.0, -2.341e-07, 0.0, 1.0, -3.572e-08, 0.0, 1.0, -1.758e-08, 0.0, 1.0, -2.494e-08, 0.0, 1.0, 0.0, 0.0, 1.0, -1.758e-08, 0.0, 1.0, -3.572e-08, 0.0, 1.0, 0.0, 0.0, 1.0, 2.738e-07, 0.0, 1.0, -1.758e-08, 0.0, 1.0, 0.0, 0.0, 1.0, -1.758e-08, 0.0, 1.0, 0.0, 0.0, 1.0, 0.0, 0.0, 1.0, 0.0, 0.0, 1.0, 0.0, 0.0, 1.0, 0.0, 0.0, 1.0, 2.738e-07, 0.0, 1.0, 0.0, 0.0, 1.0, 0.0, 0.0, 1.0, 0.0, 0.0, 1.0, 2.738e-07, 0.0, 1.0, -1.016e-08, 0.0, 1.0, 0.0, 0.0, 1.0, -3.572e-08, 0.0, 1.0, -1.016e-08, 0.0, 1.0, 0.0, 0.0, 1.0, 0.0, 0.0, 1.0, 9.062e-09, 0.0, 1.0, 0.0, 0.0, 1.0, 0.0, 0.0, 1.0, 9.062e-09, 0.0, 1.0, 0.0, 0.0, 1.0, -1.016e-08, 0.0, 1.0, -3.857e-09, 0.0, 1.0, -1.016e-08, 0.0, 1.0, -3.572e-08, 0.0, 1.0, -3.857e-09, 0.0, 1.0, -3.572e-08, 0.0, 1.0, -3.619e-08, 0.0, 1.0, -3.857e-09, 0.0, 1.0, 9.062e-09, 0.0, 1.0, -1.016e-08, 0.0, 1.0, 7.823e-09, 0.0, 1.0, 9.062e-09, 0.0, 1.0, -3.857e-09, 0.0, 1.0, 5.603e-08, 0.0, 1.0, 9.062e-09, 0.0, 1.0, 7.823e-09, 0.0, 1.0, 0.0, 0.0, 1.0, 9.062e-09, 0.0, 1.0, 5.603e-08, 0.0, 1.0, 0.0, 0.0, 1.0, 0.0, 0.0, 1.0, 9.062e-09, 0.0, 1.0, 0.0, 0.0, 1.0, 9.062e-09, 0.0, 1.0, 0.0, 0.0, 1.0, 0.0, 0.0, 1.0, 5.603e-08, 0.0, 1.0, 7.823e-09, 0.0, 1.0, 0.0, 0.0, 1.0, 0.0, 0.0, 1.0, 5.603e-08, 0.0, 1.0, 0.0, 0.0, 1.0, 5.603e-08, 0.0, 1.0, 0.0, 0.0, 1.0, -3.344e-07, 0.0, 1.0, 0.0, 0.0, 1.0, 0.0, 0.0, 1.0, -3.344e-07, 0.0, 1.0, 0.0, 0.0, 1.0, 0.0, 0.0, 1.0, -2.904e-08, 0.0, 1.0, 0.0, 0.0, 1.0, 0.0, 0.0, 1.0, -2.904e-08, 0.0, 1.0, 0.0, 0.0, 1.0, -3.344e-07, 0.0, 1.0, -7.431e-08, 0.0, 1.0, 0.0, 0.0, 1.0, 7.823e-09, 0.0, 1.0, -2.494e-08, 0.0, 1.0, 0.0, 0.0, 1.0, 0.0, 0.0, 1.0, -2.494e-08, 0.0, 1.0, 0.0, 0.0, 1.0, 0.0, 0.0, 1.0, -1.758e-08, 0.0, 1.0, -3.344e-07, 0.0, 1.0, 0.0, 0.0, 1.0, -1.758e-08, 0.0, 1.0, 0.0, 0.0, 1.0, -2.494e-08, 0.0, 1.0, -1.758e-08, 0.0, 1.0, -2.904e-08, 0.0, 1.0, -3.344e-07, 0.0, 1.0, -5.55e-07, 0.0, 1.0, -2.494e-08, 0.0, 1.0, 0.0, 0.0, 1.0, -5.55e-07, 0.0, 1.0, -7.431e-08, 0.0, 1.0, -1.793e-08, 0.0, 1.0, -5.55e-07, 0.0, 1.0, -1.758e-08, 0.0, 1.0, -2.494e-08, 0.0, 1.0, -5.55e-07, 0.0, 1.0, 0.0, 0.0, 1.0, -7.431e-08, 0.0, 1.0, -1.268e-08, 0.0, 1.0, -1.758e-08, 0.0, 1.0, -5.55e-07, 0.0, 1.0, 0.0, 0.0, 1.0, -2.904e-08, 0.0, 1.0, -1.758e-08, 0.0, 1.0, 0.0, 0.0, 1.0, -1.758e-08, 0.0, 1.0, -1.268e-08, 0.0, 1.0, -4.193e-08, 0.0, 1.0, 0.0, 0.0, 1.0, -2.904e-08, 0.0, 1.0, -4.193e-08, 0.0, 1.0, -2.904e-08, 0.0, 1.0, 0.0, 0.0, 1.0, -3.883e-09, 0.0, 1.0, -1.268e-08, 0.0, 1.0, -5.55e-07, 0.0, 1.0, -3.883e-09, 0.0, 1.0, -5.55e-07, 0.0, 1.0, -1.793e-08, 0.0, 1.0, 0.0, 0.0, 1.0, -1.268e-08, 0.0, 1.0, -3.883e-09, 0.0, 1.0, 3.939e-09, 0.0, 1.0, 0.0, 0.0, 1.0, -1.268e-08, 0.0, 1.0, 3.939e-09, 0.0, 1.0, -1.268e-08, 0.0, 1.0, 0.0, 0.0, 1.0, 9.006e-08, 0.0, 1.0, -4.193e-08, 0.0, 1.0, 0.0, 0.0, 1.0, 9.006e-08, 0.0, 1.0, 0.0, 0.0, 1.0, 3.939e-09, 0.0, 1.0, -2.272e-08, 0.0, 1.0, 0.0, 0.0, 1.0, -4.193e-08, 0.0, 1.0, -2.272e-08, 0.0, 1.0, -4.193e-08, 0.0, 1.0, 9.006e-08, 0.0, 1.0, -2.272e-08, 0.0, 1.0, 9.006e-08, 0.0, 1.0, 3.939e-09, 0.0, 1.0, -2.272e-08, 0.0, 1.0, 3.939e-09, 0.0, 1.0, 0.0, 0.0, 1.0, 0.0, 0.0, 1.0, 0.0, 0.0, 1.0, -2.272e-08, 0.0, 1.0, 0.0, 0.0, 1.0, -2.272e-08, 0.0, 1.0, 0.0, 0.0, 1.0, 0.0, 0.0, 1.0, -2.272e-08, 0.0, 1.0, 0.0, 0.0, 1.0, 7.93e-08, 0.0, 1.0, -2.272e-08, 0.0, 1.0, 0.0, 0.0, 1.0, -5.575e-08, 0.0, 1.0, -2.272e-08, 0.0, 1.0, 7.93e-08, 0.0, 1.0, 0.0, 0.0, 1.0, -2.272e-08, 0.0, 1.0, -5.575e-08, 0.0, 1.0, -9.537e-08, 0.0, 1.0, 7.93e-08, 0.0, 1.0, 0.0, 0.0, 1.0, -9.537e-08, 0.0, 1.0, -5.575e-08, 0.0, 1.0, 7.93e-08, 0.0, 1.0, -1.457e-07, 0.0, 1.0, -5.575e-08, 0.0, 1.0, -9.537e-08, 0.0, 1.0, 0.0, 0.0, 1.0, -5.575e-08, 0.0, 1.0, -1.457e-07, 0.0, 1.0, -9.528e-08, 0.0, 1.0, -9.537e-08, 0.0, 1.0, 0.0, 0.0, 1.0, -9.528e-08, 0.0, 1.0, -1.457e-07, 0.0, 1.0, -9.537e-08, 0.0, 1.0, 0.0, 0.0, 1.0, -1.457e-07, 0.0, 1.0, -9.528e-08, 0.0, 1.0, 0.0, 0.0, -1.0, 1.906e-08, 0.0, -1.0, 1.257e-07, 0.0, -1.0, 1.257e-07, 0.0, -1.0, 1.906e-08, 0.0, -1.0, 9.452e-07, 0.0, -1.0, 9.452e-07, 0.0, -1.0, 1.906e-08, 0.0, -1.0, 2.7e-07, 0.0, -1.0, 2.7e-07, 0.0, -1.0, 1.658e-08, 0.0, -1.0, -8.017e-08, 0.0, -1.0, 9.452e-07, 0.0, -1.0, 2.7e-07, 0.0, -1.0, -8.017e-08, 0.0, -1.0, -8.017e-08, 0.0, -1.0, 1.658e-08, 0.0, -1.0, -9.584e-07, 0.0, -1.0, -9.584e-07, 0.0, -1.0, 1.658e-08, 0.0, -1.0, 9.584e-07, 0.0, -1.0, 9.584e-07, 0.0, -1.0, 9.452e-08, 0.0, -1.0, 3.474e-09, 0.0, -1.0, -9.584e-07, 0.0, -1.0, 9.584e-07, 0.0, -1.0, 3.474e-09, 0.0, -1.0, 3.474e-09, 0.0, -1.0, 9.452e-08, 0.0, -1.0, 0.0, 0.0, -1.0, 0.0, 0.0, -1.0, 3.474e-09, 0.0, -1.0, 0.0, 0.0, -1.0, 0.0, 0.0, -1.0, 0.0, 0.0, -1.0, 1.483e-08, 0.0, -1.0, 0.0, 0.0, -1.0, -1.471e-09, 0.0, -1.0, 1.483e-08, 0.0, -1.0, 0.0, 0.0, -1.0, 1.483e-08, 0.0, -1.0, 0.0, 0.0, -1.0, 1.483e-08, 0.0, -1.0, -1.471e-09, 0.0, -1.0, 2.337e-08, 0.0, -1.0, 0.0, 0.0, -1.0, 1.483e-08, 0.0, -1.0, 2.337e-08, 0.0, -1.0, 2.337e-08, 0.0, -1.0, -1.471e-09, 0.0, -1.0, -1.726e-09, 0.0, -1.0, 0.0, 0.0, -1.0, -1.726e-09, 0.0, -1.0, 0.0, 0.0, -1.0, 0.0, 0.0, -1.0, -1.726e-09, 0.0, -1.0, 0.0, 0.0, -1.0, -1.726e-09, 0.0, -1.0, -1.471e-09, 0.0, -1.0, -1.621e-08, 0.0, -1.0, 0.0, 0.0, -1.0, -1.726e-09, 0.0, -1.0, -1.621e-08, 0.0, -1.0, -1.621e-08, 0.0, -1.0, -1.471e-09, 0.0, -1.0, 0.0, 0.0, -1.0, 0.0, 0.0, -1.0, -1.621e-08, 0.0, -1.0, 0.0, 0.0, -1.0, 0.0, 0.0, -1.0, -1.621e-08, 0.0, -1.0, 0.0, 0.0, -1.0, 0.0, 0.0, -1.0, -1.621e-08, 0.0, -1.0, 8.06e-08, 0.0, -1.0, 8.06e-08, 0.0, -1.0, -1.621e-08, 0.0, -1.0, -3.245e-08, 0.0, -1.0, -3.245e-08, 0.0, -1.0, -1.621e-08, 0.0, -1.0, 0.0, 0.0, -1.0, 0.0, 0.0, -1.0, 8.06e-08, 0.0, -1.0, -9.295e-08, 0.0, -1.0, 8.06e-08, 0.0, -1.0, -3.245e-08, 0.0, -1.0, -9.295e-08, 0.0, -1.0, -9.295e-08, 0.0, -1.0, -3.245e-08, 0.0, -1.0, -7.609e-08, 0.0, -1.0, -7.609e-08, 0.0, -1.0, -3.245e-08, 0.0, -1.0, 0.0, 0.0, -1.0, 0.0, 0.0, -1.0, -9.295e-08, 0.0, -1.0, -9.528e-08, 0.0, -1.0, -9.295e-08, 0.0, -1.0, -7.609e-08, 0.0, -1.0, -9.528e-08, 0.0, -1.0, -9.528e-08, 0.0, -1.0, -7.609e-08, 0.0, -1.0, 0.0, 0.0, -1.0, 0.0, -1.0, 0.0, 0.0, -1.0, 0.0, 0.0, -1.0, 0.0, 0.0, -1.0, 0.0, 0.0, -1.0, 0.0, 0.0, -1.0, 0.0, 0.0, -1.0, 0.0, 0.0, -1.0, 0.0, 0.0, -1.0, 0.0, 0.0, -1.0, 0.0, 0.0, -1.0, 0.0, 0.0, -1.0, 0.0, 0.0, -1.0, 0.0, 0.0, -1.0, 0.0, 0.0, -1.0, 0.0, 0.0, -1.0, 0.0, 0.0, -1.0, 0.0, 0.0, -1.0, 0.0, 0.0, -1.0, 0.0, 0.0, -1.0, 0.0, 0.0, -1.0, 0.0, 0.0, -1.0, 0.0, 0.0, -1.0, 0.0, 0.0, -1.0, 0.0, 0.0, -1.0, 0.0, 0.0, -1.0, 0.0, 0.0, -1.0, 0.0, 0.0, -1.0, 0.0, 0.0, -1.0, 0.0, 0.0, -1.0, 0.0, 0.0, -1.0, 0.0, 0.0, -1.0, 0.0, 0.0, -1.0, 0.0, 0.0, -1.0, 0.0, 0.0, -1.0, 0.0, 0.0, -1.0, 0.0, 0.0, -1.0, 0.0, 0.0, -1.0, 0.0, 0.0, -1.0, 0.0, 0.0, -1.0, 0.0, 0.0, -1.0, 0.0, 0.0, -1.0, 0.0, 0.0, -1.0, 0.0, 0.0, -1.0, 0.0, 0.0, -1.0, 0.0, 0.0, -1.0, 0.0, 0.0, -1.0, 0.0, 0.0, -1.0, 0.0, 0.0, -1.0, 0.0, 0.0, -1.0, 0.0, 0.0, -1.0, 0.0, 0.0, -1.0, 0.0, 0.0, -1.0, 0.0, 0.0, -1.0, 0.0, 0.0, -1.0, 0.0, 0.0, -1.0, 0.0, 0.0, -1.0, 0.0, 0.0, -1.0, 0.0, 0.0, -1.0, 0.0, 0.0, -1.0, 0.0, 0.0, -1.0, 0.0, 0.0, -1.0, 0.0, 0.0, -1.0, 0.0, 0.0, -1.0, 0.0, 0.0, -1.0, 0.0, 0.0, -1.0, 0.0, 0.0, 1.0, 0.0, 0.0, 1.0, 0.0, 0.0, 1.0, 0.0, 0.0, 1.0, 0.0, 0.0, 1.0, 0.0, 0.0, 1.0, 0.0, 0.0, 1.0, 0.0, 0.0, 1.0, 0.0, 0.0, 1.0, 0.0, 0.0, 1.0, 0.0, 0.0, 1.0, 0.0, 0.0, 1.0, 0.0, 0.0, 1.0, 0.0, 0.0, 1.0, 0.0, 0.0, 1.0, 0.0, 0.0, 1.0, 0.0, 0.0, 1.0, 0.0, 0.0, 1.0, 0.0, 0.0, 1.0, 0.0, 0.0, 1.0, 0.0, 0.0, 1.0, 0.0, 0.0, 1.0, 0.0, 0.0, 1.0, 0.0, 0.0, 1.0, 0.0, 0.0, 1.0, 0.0, 0.0, 1.0, 0.0, 0.0, 1.0, 0.0, 0.0, 1.0, 0.0, 0.0, 1.0, 0.0, 0.0, 1.0, 0.0, 0.0, 1.0, 0.0, 0.0, 1.0, 0.0, 0.0, 1.0, 0.0, 0.0, 1.0, 0.0, 0.0, 1.0, 0.0, 0.0, 1.0, 0.0, 0.0, 1.0, 0.0, 0.0, 1.0, 0.0, 0.0, 1.0, 0.0, 0.0, 1.0, 0.0, 0.0, 1.0, 0.0, 0.0, 1.0, 0.0])] * 3)])

# ---- objects
ob_ghost_green = bpy.data.objects.new('ghost green', me_ghost_green)
ob_camera = bpy.data.objects.new('Camera', cam_camera)

# ---- transforms, parenting, visibility, modifiers, constraints
ob_ghost_green.location = (0.0, 0.0, 0.0)
ob_ghost_green.rotation_euler = (1.571, -0.0, 0.0)
ob_ghost_green.lineart.crease_threshold = 0.0
ob_camera.location = (6.0, -6.0, 5.0)
ob_camera.rotation_euler = (1.047, 0.0, 0.7854)
ob_camera.lock_rotations_4d = False
ob_camera.empty_display_type = 'ARROWS'
ob_camera.color = (0.0, 0.0, 0.0, 0.0)
ob_camera.display_type = 'WIRE'
ob_camera.lineart.crease_threshold = 0.0

# ---- collection membership
col_collection_1.objects.link(ob_ghost_green)
col_collection_1.objects.link(ob_camera)

# ---- scene / render settings (as saved in the file)
scene.camera = ob_camera
scene.frame_start = 1; scene.frame_end = 250; scene.frame_set(1)
scene.render.engine = 'BLENDER_EEVEE_NEXT'
scene.render.resolution_percentage = 50
scene.render.dither_intensity = 0.0
scene.cycles.use_denoising = False
scene.cycles.samples = 128
scene.cycles.sampling_pattern = 'TABULATED_SOBOL'
scene.cycles.use_adaptive_sampling = False
scene.cycles.use_light_tree = False
scene.cycles.blur_glossy = 0.0
scene.cycles.sample_clamp_indirect = 0.0
scene.view_settings.view_transform = 'Standard'
bpy.context.view_layer.update()

# ---- added for rendering (the .blend has no usable light): sun
light_auto_sun = bpy.data.lights.new('AutoSun', 'SUN')
light_auto_sun.energy = 3.0
light_auto_sun.angle = 0.0523599
ob_auto_sun = bpy.data.objects.new('AutoSun', light_auto_sun)
scene.collection.objects.link(ob_auto_sun)
ob_auto_sun.rotation_euler = (0.872665, 0.174533, 0.523599)
bpy.context.view_layer.update()
